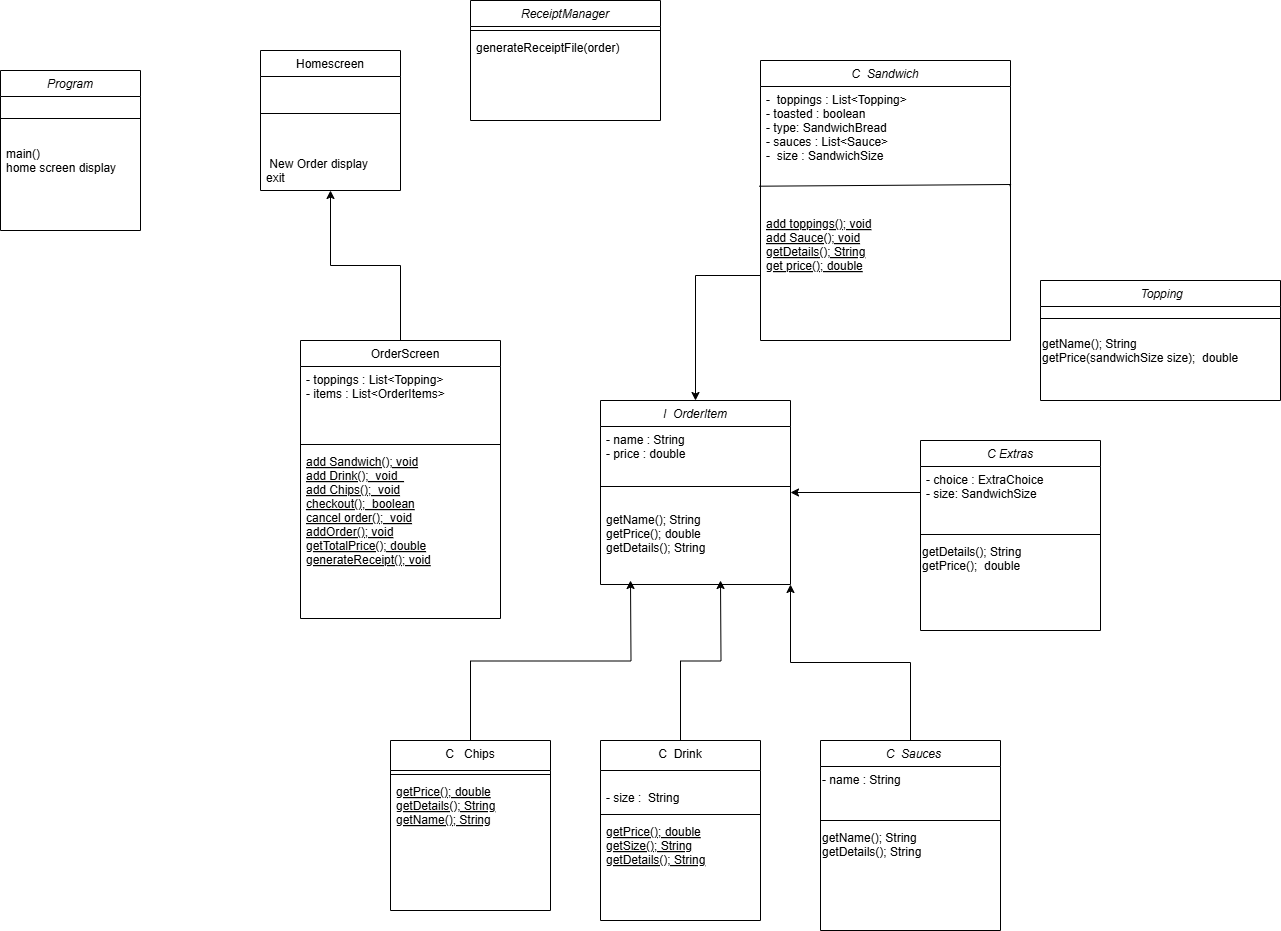

The diagram above was exported from draw.io. Its source (the exported page's mxGraphModel, read from the mxfile embedded in the PNG):
<mxGraphModel dx="1813" dy="1682" grid="1" gridSize="10" guides="1" tooltips="1" connect="1" arrows="1" fold="1" page="1" pageScale="1" pageWidth="827" pageHeight="1169" math="0" shadow="0">
  <root>
    <mxCell id="WIyWlLk6GJQsqaUBKTNV-0" />
    <mxCell id="WIyWlLk6GJQsqaUBKTNV-1" parent="WIyWlLk6GJQsqaUBKTNV-0" />
    <mxCell id="zkfFHV4jXpPFQw0GAbJ--0" value="C  Sandwich" style="swimlane;fontStyle=2;align=center;verticalAlign=top;childLayout=stackLayout;horizontal=1;startSize=26;horizontalStack=0;resizeParent=1;resizeLast=0;collapsible=1;marginBottom=0;rounded=0;shadow=0;strokeWidth=1;" parent="WIyWlLk6GJQsqaUBKTNV-1" vertex="1">
      <mxGeometry x="710" y="-680" width="250" height="280" as="geometry">
        <mxRectangle x="230" y="140" width="160" height="26" as="alternateBounds" />
      </mxGeometry>
    </mxCell>
    <mxCell id="zkfFHV4jXpPFQw0GAbJ--2" value="-  toppings : List&lt;Topping&gt;&#10;- toasted : boolean&#10;- type: SandwichBread&#10;- sauces : List&lt;Sauce&gt;&#10;-  size : SandwichSize&#10;" style="text;align=left;verticalAlign=top;spacingLeft=4;spacingRight=4;overflow=hidden;rotatable=0;points=[[0,0.5],[1,0.5]];portConstraint=eastwest;rounded=0;shadow=0;html=0;" parent="zkfFHV4jXpPFQw0GAbJ--0" vertex="1">
      <mxGeometry y="26" width="250" height="124" as="geometry" />
    </mxCell>
    <mxCell id="Fd21_XZz7B77EQ4AdjoA-6" value="add toppings(); void&#10;add Sauce(); void&#10;getDetails(); String&#10;get price(); double&#10;" style="text;align=left;verticalAlign=top;spacingLeft=4;spacingRight=4;overflow=hidden;rotatable=0;points=[[0,0.5],[1,0.5]];portConstraint=eastwest;fontStyle=4" parent="zkfFHV4jXpPFQw0GAbJ--0" vertex="1">
      <mxGeometry y="150" width="250" height="130" as="geometry" />
    </mxCell>
    <mxCell id="Fd21_XZz7B77EQ4AdjoA-25" value="" style="endArrow=none;html=1;rounded=0;exitX=-0.005;exitY=0.804;exitDx=0;exitDy=0;exitPerimeter=0;entryX=0.997;entryY=0.804;entryDx=0;entryDy=0;entryPerimeter=0;" parent="zkfFHV4jXpPFQw0GAbJ--0" source="zkfFHV4jXpPFQw0GAbJ--2" target="zkfFHV4jXpPFQw0GAbJ--2" edge="1">
      <mxGeometry width="50" height="50" relative="1" as="geometry">
        <mxPoint x="-130" y="174" as="sourcePoint" />
        <mxPoint x="100" y="124" as="targetPoint" />
        <Array as="points">
          <mxPoint x="250" y="124" />
        </Array>
      </mxGeometry>
    </mxCell>
    <mxCell id="zkfFHV4jXpPFQw0GAbJ--6" value="   OrderScreen" style="swimlane;fontStyle=0;align=center;verticalAlign=top;childLayout=stackLayout;horizontal=1;startSize=26;horizontalStack=0;resizeParent=1;resizeLast=0;collapsible=1;marginBottom=0;rounded=0;shadow=0;strokeWidth=1;" parent="WIyWlLk6GJQsqaUBKTNV-1" vertex="1">
      <mxGeometry x="250" y="-400" width="200" height="278" as="geometry">
        <mxRectangle x="130" y="380" width="160" height="26" as="alternateBounds" />
      </mxGeometry>
    </mxCell>
    <mxCell id="zkfFHV4jXpPFQw0GAbJ--8" value="- toppings : List&lt;Topping&gt;&#10;- items : List&lt;OrderItems&gt;&#10;" style="text;align=left;verticalAlign=top;spacingLeft=4;spacingRight=4;overflow=hidden;rotatable=0;points=[[0,0.5],[1,0.5]];portConstraint=eastwest;rounded=0;shadow=0;html=0;" parent="zkfFHV4jXpPFQw0GAbJ--6" vertex="1">
      <mxGeometry y="26" width="200" height="74" as="geometry" />
    </mxCell>
    <mxCell id="zkfFHV4jXpPFQw0GAbJ--9" value="" style="line;html=1;strokeWidth=1;align=left;verticalAlign=middle;spacingTop=-1;spacingLeft=3;spacingRight=3;rotatable=0;labelPosition=right;points=[];portConstraint=eastwest;" parent="zkfFHV4jXpPFQw0GAbJ--6" vertex="1">
      <mxGeometry y="100" width="200" height="8" as="geometry" />
    </mxCell>
    <mxCell id="zkfFHV4jXpPFQw0GAbJ--10" value="add Sandwich(); void&#10;add Drink();  void  &#10;add Chips();  void&#10;checkout();  boolean&#10;cancel order();  void&#10;addOrder(); void&#10;getTotalPrice(); double&#10;generateReceipt(); void" style="text;align=left;verticalAlign=top;spacingLeft=4;spacingRight=4;overflow=hidden;rotatable=0;points=[[0,0.5],[1,0.5]];portConstraint=eastwest;fontStyle=4" parent="zkfFHV4jXpPFQw0GAbJ--6" vertex="1">
      <mxGeometry y="108" width="200" height="170" as="geometry" />
    </mxCell>
    <mxCell id="nzdTLWHLWasvGFIOFgm5-0" value="Program" style="swimlane;fontStyle=2;align=center;verticalAlign=top;childLayout=stackLayout;horizontal=1;startSize=26;horizontalStack=0;resizeParent=1;resizeLast=0;collapsible=1;marginBottom=0;rounded=0;shadow=0;strokeWidth=1;" parent="WIyWlLk6GJQsqaUBKTNV-1" vertex="1">
      <mxGeometry x="-50" y="-670" width="140" height="160" as="geometry">
        <mxRectangle x="230" y="140" width="160" height="26" as="alternateBounds" />
      </mxGeometry>
    </mxCell>
    <mxCell id="nzdTLWHLWasvGFIOFgm5-4" value="" style="line;html=1;strokeWidth=1;align=left;verticalAlign=middle;spacingTop=-1;spacingLeft=3;spacingRight=3;rotatable=0;labelPosition=right;points=[];portConstraint=eastwest;" parent="nzdTLWHLWasvGFIOFgm5-0" vertex="1">
      <mxGeometry y="26" width="140" height="44" as="geometry" />
    </mxCell>
    <mxCell id="nzdTLWHLWasvGFIOFgm5-2" value="main()&#10;home screen display" style="text;align=left;verticalAlign=top;spacingLeft=4;spacingRight=4;overflow=hidden;rotatable=0;points=[[0,0.5],[1,0.5]];portConstraint=eastwest;rounded=0;shadow=0;html=0;" parent="nzdTLWHLWasvGFIOFgm5-0" vertex="1">
      <mxGeometry y="70" width="140" height="30" as="geometry" />
    </mxCell>
    <mxCell id="jDjI0ykZGUD43QdMiHKK-14" style="edgeStyle=orthogonalEdgeStyle;rounded=0;orthogonalLoop=1;jettySize=auto;html=1;exitX=0.5;exitY=0;exitDx=0;exitDy=0;" edge="1" parent="WIyWlLk6GJQsqaUBKTNV-1" source="nzdTLWHLWasvGFIOFgm5-14">
      <mxGeometry relative="1" as="geometry">
        <mxPoint x="670" y="-160" as="targetPoint" />
      </mxGeometry>
    </mxCell>
    <mxCell id="nzdTLWHLWasvGFIOFgm5-14" value="C  Drink" style="swimlane;fontStyle=0;align=center;verticalAlign=top;childLayout=stackLayout;horizontal=1;startSize=30;horizontalStack=0;resizeParent=1;resizeLast=0;collapsible=1;marginBottom=0;rounded=0;shadow=0;strokeWidth=1;" parent="WIyWlLk6GJQsqaUBKTNV-1" vertex="1">
      <mxGeometry x="550" width="160" height="180" as="geometry">
        <mxRectangle x="340" y="380" width="170" height="26" as="alternateBounds" />
      </mxGeometry>
    </mxCell>
    <mxCell id="nzdTLWHLWasvGFIOFgm5-15" value="&#10;- size :  String&#10;" style="text;align=left;verticalAlign=top;spacingLeft=4;spacingRight=4;overflow=hidden;rotatable=0;points=[[0,0.5],[1,0.5]];portConstraint=eastwest;" parent="nzdTLWHLWasvGFIOFgm5-14" vertex="1">
      <mxGeometry y="30" width="160" height="40" as="geometry" />
    </mxCell>
    <mxCell id="nzdTLWHLWasvGFIOFgm5-16" value="" style="line;html=1;strokeWidth=1;align=left;verticalAlign=middle;spacingTop=-1;spacingLeft=3;spacingRight=3;rotatable=0;labelPosition=right;points=[];portConstraint=eastwest;" parent="nzdTLWHLWasvGFIOFgm5-14" vertex="1">
      <mxGeometry y="70" width="160" height="8" as="geometry" />
    </mxCell>
    <mxCell id="Fd21_XZz7B77EQ4AdjoA-1" value="getPrice(); double&#10;getSize(); String&#10;getDetails(); String" style="text;align=left;verticalAlign=top;spacingLeft=4;spacingRight=4;overflow=hidden;rotatable=0;points=[[0,0.5],[1,0.5]];portConstraint=eastwest;fontStyle=4" parent="nzdTLWHLWasvGFIOFgm5-14" vertex="1">
      <mxGeometry y="78" width="160" height="92" as="geometry" />
    </mxCell>
    <mxCell id="nzdTLWHLWasvGFIOFgm5-29" value=" Topping" style="swimlane;fontStyle=2;align=center;verticalAlign=top;childLayout=stackLayout;horizontal=1;startSize=26;horizontalStack=0;resizeParent=1;resizeLast=0;collapsible=1;marginBottom=0;rounded=0;shadow=0;strokeWidth=1;" parent="WIyWlLk6GJQsqaUBKTNV-1" vertex="1">
      <mxGeometry x="990" y="-460" width="240" height="120" as="geometry">
        <mxRectangle x="230" y="140" width="160" height="26" as="alternateBounds" />
      </mxGeometry>
    </mxCell>
    <mxCell id="nzdTLWHLWasvGFIOFgm5-31" value="" style="line;html=1;strokeWidth=1;align=left;verticalAlign=middle;spacingTop=-1;spacingLeft=3;spacingRight=3;rotatable=0;labelPosition=right;points=[];portConstraint=eastwest;" parent="nzdTLWHLWasvGFIOFgm5-29" vertex="1">
      <mxGeometry y="26" width="240" height="24" as="geometry" />
    </mxCell>
    <mxCell id="nzdTLWHLWasvGFIOFgm5-32" value="getName(); String&lt;div&gt;getPrice(sandwichSize size);&amp;nbsp; double&lt;/div&gt;&lt;div&gt;&lt;br&gt;&lt;/div&gt;" style="text;whiteSpace=wrap;html=1;" parent="nzdTLWHLWasvGFIOFgm5-29" vertex="1">
      <mxGeometry y="50" width="240" height="70" as="geometry" />
    </mxCell>
    <mxCell id="Fd21_XZz7B77EQ4AdjoA-22" value="" style="edgeStyle=orthogonalEdgeStyle;rounded=0;orthogonalLoop=1;jettySize=auto;html=1;exitX=0.5;exitY=0;exitDx=0;exitDy=0;" parent="WIyWlLk6GJQsqaUBKTNV-1" source="zkfFHV4jXpPFQw0GAbJ--6" target="zkfFHV4jXpPFQw0GAbJ--17" edge="1">
      <mxGeometry relative="1" as="geometry">
        <mxPoint x="320" y="-350" as="targetPoint" />
        <mxPoint x="310" y="-305" as="sourcePoint" />
      </mxGeometry>
    </mxCell>
    <mxCell id="zkfFHV4jXpPFQw0GAbJ--17" value="Homescreen" style="swimlane;fontStyle=0;align=center;verticalAlign=top;childLayout=stackLayout;horizontal=1;startSize=26;horizontalStack=0;resizeParent=1;resizeLast=0;collapsible=1;marginBottom=0;rounded=0;shadow=0;strokeWidth=1;" parent="WIyWlLk6GJQsqaUBKTNV-1" vertex="1">
      <mxGeometry x="210" y="-690" width="140" height="140" as="geometry">
        <mxRectangle x="550" y="140" width="160" height="26" as="alternateBounds" />
      </mxGeometry>
    </mxCell>
    <mxCell id="zkfFHV4jXpPFQw0GAbJ--23" value="" style="line;html=1;strokeWidth=1;align=left;verticalAlign=middle;spacingTop=-1;spacingLeft=3;spacingRight=3;rotatable=0;labelPosition=right;points=[];portConstraint=eastwest;" parent="zkfFHV4jXpPFQw0GAbJ--17" vertex="1">
      <mxGeometry y="26" width="140" height="74" as="geometry" />
    </mxCell>
    <mxCell id="zkfFHV4jXpPFQw0GAbJ--22" value=" New Order display&#10;exit" style="text;align=left;verticalAlign=top;spacingLeft=4;spacingRight=4;overflow=hidden;rotatable=0;points=[[0,0.5],[1,0.5]];portConstraint=eastwest;rounded=0;shadow=0;html=0;" parent="zkfFHV4jXpPFQw0GAbJ--17" vertex="1">
      <mxGeometry y="100" width="140" height="40" as="geometry" />
    </mxCell>
    <mxCell id="H8_yo4k6aHPXaNBd-Wur-21" value="ReceiptManager" style="swimlane;fontStyle=2;align=center;verticalAlign=top;childLayout=stackLayout;horizontal=1;startSize=26;horizontalStack=0;resizeParent=1;resizeLast=0;collapsible=1;marginBottom=0;rounded=0;shadow=0;strokeWidth=1;" parent="WIyWlLk6GJQsqaUBKTNV-1" vertex="1">
      <mxGeometry x="420" y="-740" width="190" height="120" as="geometry">
        <mxRectangle x="230" y="140" width="160" height="26" as="alternateBounds" />
      </mxGeometry>
    </mxCell>
    <mxCell id="H8_yo4k6aHPXaNBd-Wur-23" value="" style="line;html=1;strokeWidth=1;align=left;verticalAlign=middle;spacingTop=-1;spacingLeft=3;spacingRight=3;rotatable=0;labelPosition=right;points=[];portConstraint=eastwest;" parent="H8_yo4k6aHPXaNBd-Wur-21" vertex="1">
      <mxGeometry y="26" width="190" height="8" as="geometry" />
    </mxCell>
    <mxCell id="H8_yo4k6aHPXaNBd-Wur-22" value="generateReceiptFile(order)&#10;&#10;&#10;&#10;&#10;&#10;&#10;&#10;&#10;&#10;&#10;" style="text;align=left;verticalAlign=top;spacingLeft=4;spacingRight=4;overflow=hidden;rotatable=0;points=[[0,0.5],[1,0.5]];portConstraint=eastwest;rounded=0;shadow=0;html=0;" parent="H8_yo4k6aHPXaNBd-Wur-21" vertex="1">
      <mxGeometry y="34" width="190" height="36" as="geometry" />
    </mxCell>
    <mxCell id="jDjI0ykZGUD43QdMiHKK-13" style="edgeStyle=orthogonalEdgeStyle;rounded=0;orthogonalLoop=1;jettySize=auto;html=1;exitX=0.5;exitY=0;exitDx=0;exitDy=0;" edge="1" parent="WIyWlLk6GJQsqaUBKTNV-1" source="H8_yo4k6aHPXaNBd-Wur-46">
      <mxGeometry relative="1" as="geometry">
        <mxPoint x="580" y="-160" as="targetPoint" />
      </mxGeometry>
    </mxCell>
    <mxCell id="H8_yo4k6aHPXaNBd-Wur-46" value="C   Chips" style="swimlane;fontStyle=0;align=center;verticalAlign=top;childLayout=stackLayout;horizontal=1;startSize=30;horizontalStack=0;resizeParent=1;resizeLast=0;collapsible=1;marginBottom=0;rounded=0;shadow=0;strokeWidth=1;" parent="WIyWlLk6GJQsqaUBKTNV-1" vertex="1">
      <mxGeometry x="340" width="160" height="170" as="geometry">
        <mxRectangle x="340" y="380" width="170" height="26" as="alternateBounds" />
      </mxGeometry>
    </mxCell>
    <mxCell id="H8_yo4k6aHPXaNBd-Wur-48" value="" style="line;html=1;strokeWidth=1;align=left;verticalAlign=middle;spacingTop=-1;spacingLeft=3;spacingRight=3;rotatable=0;labelPosition=right;points=[];portConstraint=eastwest;" parent="H8_yo4k6aHPXaNBd-Wur-46" vertex="1">
      <mxGeometry y="30" width="160" height="8" as="geometry" />
    </mxCell>
    <mxCell id="H8_yo4k6aHPXaNBd-Wur-50" value="getPrice(); double&#10;getDetails(); String&#10;getName(); String&#10;&#10;" style="text;align=left;verticalAlign=top;spacingLeft=4;spacingRight=4;overflow=hidden;rotatable=0;points=[[0,0.5],[1,0.5]];portConstraint=eastwest;fontStyle=4" parent="H8_yo4k6aHPXaNBd-Wur-46" vertex="1">
      <mxGeometry y="38" width="160" height="66" as="geometry" />
    </mxCell>
    <mxCell id="H8_yo4k6aHPXaNBd-Wur-51" value="I  OrderItem" style="swimlane;fontStyle=2;align=center;verticalAlign=top;childLayout=stackLayout;horizontal=1;startSize=26;horizontalStack=0;resizeParent=1;resizeLast=0;collapsible=1;marginBottom=0;rounded=0;shadow=0;strokeWidth=1;" parent="WIyWlLk6GJQsqaUBKTNV-1" vertex="1">
      <mxGeometry x="550" y="-340" width="190" height="184" as="geometry">
        <mxRectangle x="230" y="140" width="160" height="26" as="alternateBounds" />
      </mxGeometry>
    </mxCell>
    <mxCell id="H8_yo4k6aHPXaNBd-Wur-57" value="- name : String&#10;- price : double" style="text;align=left;verticalAlign=top;spacingLeft=4;spacingRight=4;overflow=hidden;rotatable=0;points=[[0,0.5],[1,0.5]];portConstraint=eastwest;" parent="H8_yo4k6aHPXaNBd-Wur-51" vertex="1">
      <mxGeometry y="26" width="190" height="40" as="geometry" />
    </mxCell>
    <mxCell id="H8_yo4k6aHPXaNBd-Wur-52" value="" style="line;html=1;strokeWidth=1;align=left;verticalAlign=middle;spacingTop=-1;spacingLeft=3;spacingRight=3;rotatable=0;labelPosition=right;points=[];portConstraint=eastwest;" parent="H8_yo4k6aHPXaNBd-Wur-51" vertex="1">
      <mxGeometry y="66" width="190" height="40" as="geometry" />
    </mxCell>
    <mxCell id="H8_yo4k6aHPXaNBd-Wur-53" value="getName(); String&#10;getPrice(); double&#10;getDetails(); String" style="text;align=left;verticalAlign=top;spacingLeft=4;spacingRight=4;overflow=hidden;rotatable=0;points=[[0,0.5],[1,0.5]];portConstraint=eastwest;rounded=0;shadow=0;html=0;" parent="H8_yo4k6aHPXaNBd-Wur-51" vertex="1">
      <mxGeometry y="106" width="190" height="64" as="geometry" />
    </mxCell>
    <mxCell id="jDjI0ykZGUD43QdMiHKK-0" value="C Extras" style="swimlane;fontStyle=2;align=center;verticalAlign=top;childLayout=stackLayout;horizontal=1;startSize=26;horizontalStack=0;resizeParent=1;resizeLast=0;collapsible=1;marginBottom=0;rounded=0;shadow=0;strokeWidth=1;" vertex="1" parent="WIyWlLk6GJQsqaUBKTNV-1">
      <mxGeometry x="870" y="-300" width="180" height="190" as="geometry">
        <mxRectangle x="230" y="140" width="160" height="26" as="alternateBounds" />
      </mxGeometry>
    </mxCell>
    <mxCell id="jDjI0ykZGUD43QdMiHKK-1" value="- choice : ExtraChoice&#10;- size: SandwichSize&#10;" style="text;align=left;verticalAlign=top;spacingLeft=4;spacingRight=4;overflow=hidden;rotatable=0;points=[[0,0.5],[1,0.5]];portConstraint=eastwest;rounded=0;shadow=0;html=0;" vertex="1" parent="jDjI0ykZGUD43QdMiHKK-0">
      <mxGeometry y="26" width="180" height="64" as="geometry" />
    </mxCell>
    <mxCell id="jDjI0ykZGUD43QdMiHKK-2" value="" style="line;html=1;strokeWidth=1;align=left;verticalAlign=middle;spacingTop=-1;spacingLeft=3;spacingRight=3;rotatable=0;labelPosition=right;points=[];portConstraint=eastwest;" vertex="1" parent="jDjI0ykZGUD43QdMiHKK-0">
      <mxGeometry y="90" width="180" height="8" as="geometry" />
    </mxCell>
    <mxCell id="jDjI0ykZGUD43QdMiHKK-3" value="getDetails(); String&lt;div&gt;getPrice();&amp;nbsp; double&lt;/div&gt;&lt;div&gt;&lt;br&gt;&lt;/div&gt;" style="text;whiteSpace=wrap;html=1;" vertex="1" parent="jDjI0ykZGUD43QdMiHKK-0">
      <mxGeometry y="98" width="180" height="92" as="geometry" />
    </mxCell>
    <mxCell id="jDjI0ykZGUD43QdMiHKK-4" style="edgeStyle=orthogonalEdgeStyle;rounded=0;orthogonalLoop=1;jettySize=auto;html=1;exitX=0;exitY=0;exitDx=0;exitDy=0;entryX=1;entryY=0.5;entryDx=0;entryDy=0;" edge="1" parent="WIyWlLk6GJQsqaUBKTNV-1" source="jDjI0ykZGUD43QdMiHKK-3" target="H8_yo4k6aHPXaNBd-Wur-51">
      <mxGeometry relative="1" as="geometry" />
    </mxCell>
    <mxCell id="jDjI0ykZGUD43QdMiHKK-15" style="edgeStyle=orthogonalEdgeStyle;rounded=0;orthogonalLoop=1;jettySize=auto;html=1;exitX=0.5;exitY=0;exitDx=0;exitDy=0;entryX=1;entryY=1;entryDx=0;entryDy=0;" edge="1" parent="WIyWlLk6GJQsqaUBKTNV-1" source="jDjI0ykZGUD43QdMiHKK-5" target="H8_yo4k6aHPXaNBd-Wur-51">
      <mxGeometry relative="1" as="geometry" />
    </mxCell>
    <mxCell id="jDjI0ykZGUD43QdMiHKK-5" value="  C  Sauces" style="swimlane;fontStyle=2;align=center;verticalAlign=top;childLayout=stackLayout;horizontal=1;startSize=26;horizontalStack=0;resizeParent=1;resizeLast=0;collapsible=1;marginBottom=0;rounded=0;shadow=0;strokeWidth=1;" vertex="1" parent="WIyWlLk6GJQsqaUBKTNV-1">
      <mxGeometry x="770" width="180" height="190" as="geometry">
        <mxRectangle x="230" y="140" width="160" height="26" as="alternateBounds" />
      </mxGeometry>
    </mxCell>
    <mxCell id="jDjI0ykZGUD43QdMiHKK-6" value="- name : String &lt;br/&gt;&lt;div&gt;&lt;br/&gt;&lt;/div&gt;" style="text;whiteSpace=wrap;html=1;" vertex="1" parent="jDjI0ykZGUD43QdMiHKK-5">
      <mxGeometry y="26" width="180" height="50" as="geometry" />
    </mxCell>
    <mxCell id="jDjI0ykZGUD43QdMiHKK-7" value="" style="line;html=1;strokeWidth=1;align=left;verticalAlign=middle;spacingTop=-1;spacingLeft=3;spacingRight=3;rotatable=0;labelPosition=right;points=[];portConstraint=eastwest;" vertex="1" parent="jDjI0ykZGUD43QdMiHKK-5">
      <mxGeometry y="76" width="180" height="8" as="geometry" />
    </mxCell>
    <mxCell id="jDjI0ykZGUD43QdMiHKK-8" value="getName(); String&lt;div&gt;getDetails(); String&lt;/div&gt;&lt;div&gt;&lt;br&gt;&lt;/div&gt;" style="text;whiteSpace=wrap;html=1;" vertex="1" parent="jDjI0ykZGUD43QdMiHKK-5">
      <mxGeometry y="84" width="180" height="92" as="geometry" />
    </mxCell>
    <mxCell id="jDjI0ykZGUD43QdMiHKK-16" style="edgeStyle=orthogonalEdgeStyle;rounded=0;orthogonalLoop=1;jettySize=auto;html=1;exitX=0;exitY=0.5;exitDx=0;exitDy=0;entryX=0.5;entryY=0;entryDx=0;entryDy=0;" edge="1" parent="WIyWlLk6GJQsqaUBKTNV-1" source="Fd21_XZz7B77EQ4AdjoA-6" target="H8_yo4k6aHPXaNBd-Wur-51">
      <mxGeometry relative="1" as="geometry" />
    </mxCell>
  </root>
</mxGraphModel>